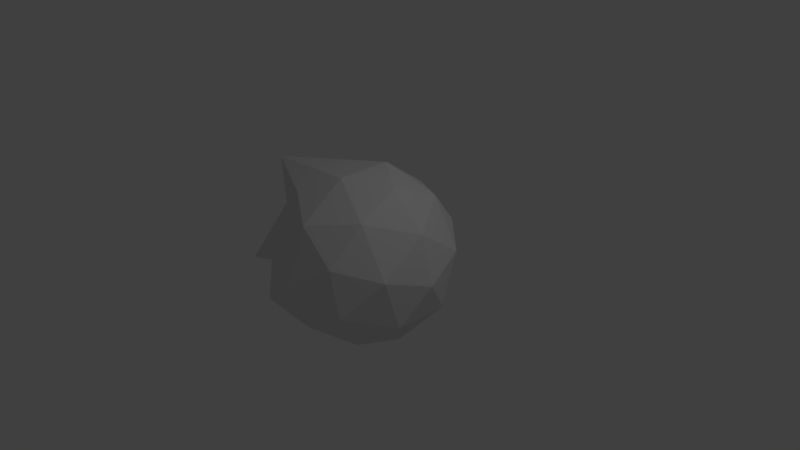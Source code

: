 # Source: test33.blend  (saved by Blender 2.78.0; exported with 4.5.12 LTS)
import bpy
from mathutils import Matrix  # noqa: F401  (used for matrix-valued properties, if any)

bpy.ops.wm.read_factory_settings(use_empty=True)
scene = bpy.context.scene
scene.name = 'Scene'

# ---- collections
col_collection_1 = bpy.data.collections.new('Collection 1'); scene.collection.children.link(col_collection_1)

# ---- world
world_world = bpy.data.worlds.new('World'); scene.world = world_world
world_world.color = (0.05088, 0.05088, 0.05088)
world_world.use_sun_shadow = False
world_world.sun_shadow_jitter_overblur = 0.0
world_world.cycles.sampling_method = 'MANUAL'

# ---- cameras
cam_camera = bpy.data.cameras.new('Camera')
cam_camera.clip_end = 100.0
cam_camera.lens = 35.0
cam_camera.sensor_width = 32.0
cam_camera.sensor_height = 18.0
cam_camera.ortho_scale = 7.314
cam_camera.dof.focus_distance = 0.0
cam_camera.dof.aperture_fstop = 128.0

# ---- lights
light_lamp = bpy.data.lights.new('Lamp', 'POINT')
light_lamp.transmission_factor = 0.0
light_lamp.cutoff_distance = 30.0
light_lamp.energy = 100.0
light_lamp.shadow_buffer_clip_start = 1.001
light_lamp.shadow_soft_size = 0.1
light_lamp.shadow_maximum_resolution = 0.006
light_lamp.use_absolute_resolution = True

# ---- meshes
me_icosphere = bpy.data.meshes.new('Icosphere')
me_icosphere.from_pydata([(0.0, -1.144, 5.001e-08), (0.8745, -0.4759, 0.6354), (-0.334, -0.4759, 1.028), (-1.081, -0.4759, 2.08e-08), (-0.334, -0.4759, -1.028), (0.8745, -0.4759, -0.6354), (0.334, 0.605, 1.028), (-0.8745, 0.605, 0.6354), (-0.8745, 0.605, -0.6354), (0.5962, 0.8049, -1.031), (1.081, 0.605, -2.645e-08), (1.007, 2.528, -0.1034), (-0.1963, -0.9635, 0.6043), (0.514, -0.9635, 0.3735), (0.3177, -0.5708, 0.9777), (1.028, -0.5708, 2.495e-08), (0.514, -0.9635, -0.3735), (-0.6354, -0.9635, 4.212e-08), (-0.8317, -0.5708, 0.6043), (-0.1963, -0.9635, -0.6043), (-0.8317, -0.5708, -0.6043), (0.3177, -0.5708, -0.9777), (1.149, 0.06455, 0.3735), (1.149, 0.06455, -0.3735), (0.0, 0.06455, 1.209), (0.7104, 0.06455, 0.9777), (-1.149, 0.06455, 0.3735), (-0.7104, 0.06455, 0.9777), (-0.7104, 0.06455, -0.9777), (-1.149, 0.06455, -0.3735), (0.7104, 0.06455, -0.9777), (0.0, 0.06455, -1.209), (0.938, 0.7232, 0.6703), (-0.3177, 0.6999, 0.9777), (-0.8014, 1.854, 0.0256), (-0.3177, 0.6999, -0.9777), (0.8317, 0.6999, -0.6043), (0.1963, 1.093, 0.6043), (0.6354, 1.093, -4.776e-08), (-0.514, 1.093, 0.3735), (-0.4761, 1.149, -0.4193), (0.1963, 1.093, -0.6043)], [], [(0, 13, 12), (1, 13, 15), (0, 12, 17), (0, 17, 19), (0, 19, 16), (1, 15, 22), (2, 14, 24), (3, 18, 26), (4, 20, 28), (5, 21, 30), (1, 22, 25), (2, 24, 27), (3, 26, 29), (4, 28, 31), (5, 30, 23), (6, 32, 37), (7, 33, 39), (8, 34, 40), (9, 35, 41), (10, 36, 38), (38, 41, 11), (38, 36, 41), (36, 9, 41), (41, 40, 11), (41, 35, 40), (35, 8, 40), (40, 39, 11), (40, 34, 39), (34, 7, 39), (39, 37, 11), (39, 33, 37), (33, 6, 37), (37, 38, 11), (37, 32, 38), (32, 10, 38), (23, 36, 10), (23, 30, 36), (30, 9, 36), (31, 35, 9), (31, 28, 35), (28, 8, 35), (29, 34, 8), (29, 26, 34), (26, 7, 34), (27, 33, 7), (27, 24, 33), (24, 6, 33), (25, 32, 6), (25, 22, 32), (22, 10, 32), (30, 31, 9), (30, 21, 31), (21, 4, 31), (28, 29, 8), (28, 20, 29), (20, 3, 29), (26, 27, 7), (26, 18, 27), (18, 2, 27), (24, 25, 6), (24, 14, 25), (14, 1, 25), (22, 23, 10), (22, 15, 23), (15, 5, 23), (16, 21, 5), (16, 19, 21), (19, 4, 21), (19, 20, 4), (19, 17, 20), (17, 3, 20), (17, 18, 3), (17, 12, 18), (12, 2, 18), (15, 16, 5), (15, 13, 16), (13, 0, 16), (12, 14, 2), (12, 13, 14), (13, 1, 14)])
me_icosphere.use_remesh_preserve_volume = False
me_icosphere.use_remesh_preserve_attributes = False
me_icosphere.use_mirror_vertex_groups = False
me_icosphere.update()

# ---- objects
ob_icosphere = bpy.data.objects.new('Icosphere', me_icosphere)
ob_lamp = bpy.data.objects.new('Lamp', light_lamp)
ob_camera = bpy.data.objects.new('Camera', cam_camera)

# ---- transforms, parenting, visibility, modifiers, constraints
ob_icosphere.location = (0.0, 0.0, 0.0)
ob_icosphere.rotation_euler = (-1.571, 1.571, 0.0)
ob_icosphere.lineart.crease_threshold = 0.0
ob_lamp.location = (4.076, 1.005, 5.904)
ob_lamp.rotation_euler = (0.6503, 0.05522, 1.866)
ob_lamp.lock_rotations_4d = False
ob_lamp.empty_display_type = 'ARROWS'
ob_lamp.color = (0.0, 0.0, 0.0, 0.0)
ob_lamp.lineart.crease_threshold = 0.0
ob_camera.location = (7.481, -6.508, 5.344)
ob_camera.rotation_euler = (1.109, 0.0, 0.8149)
ob_camera.lock_rotations_4d = False
ob_camera.empty_display_type = 'ARROWS'
ob_camera.color = (0.0, 0.0, 0.0, 0.0)
ob_camera.display_type = 'WIRE'
ob_camera.lineart.crease_threshold = 0.0

# ---- collection membership
col_collection_1.objects.link(ob_icosphere)
col_collection_1.objects.link(ob_lamp)
col_collection_1.objects.link(ob_camera)

# ---- scene / render settings (as saved in the file)
scene.camera = ob_camera
scene.frame_start = 1; scene.frame_end = 250; scene.frame_set(1)
scene.render.engine = 'BLENDER_EEVEE_NEXT'
scene.render.resolution_percentage = 50
scene.render.dither_intensity = 0.0
scene.cycles.use_denoising = False
scene.cycles.samples = 128
scene.cycles.sampling_pattern = 'TABULATED_SOBOL'
scene.cycles.light_sampling_threshold = 0.0
scene.cycles.use_adaptive_sampling = False
scene.cycles.use_light_tree = False
scene.cycles.blur_glossy = 0.0
scene.cycles.sample_clamp_indirect = 0.0
scene.view_settings.view_transform = 'Standard'
bpy.context.view_layer.update()
